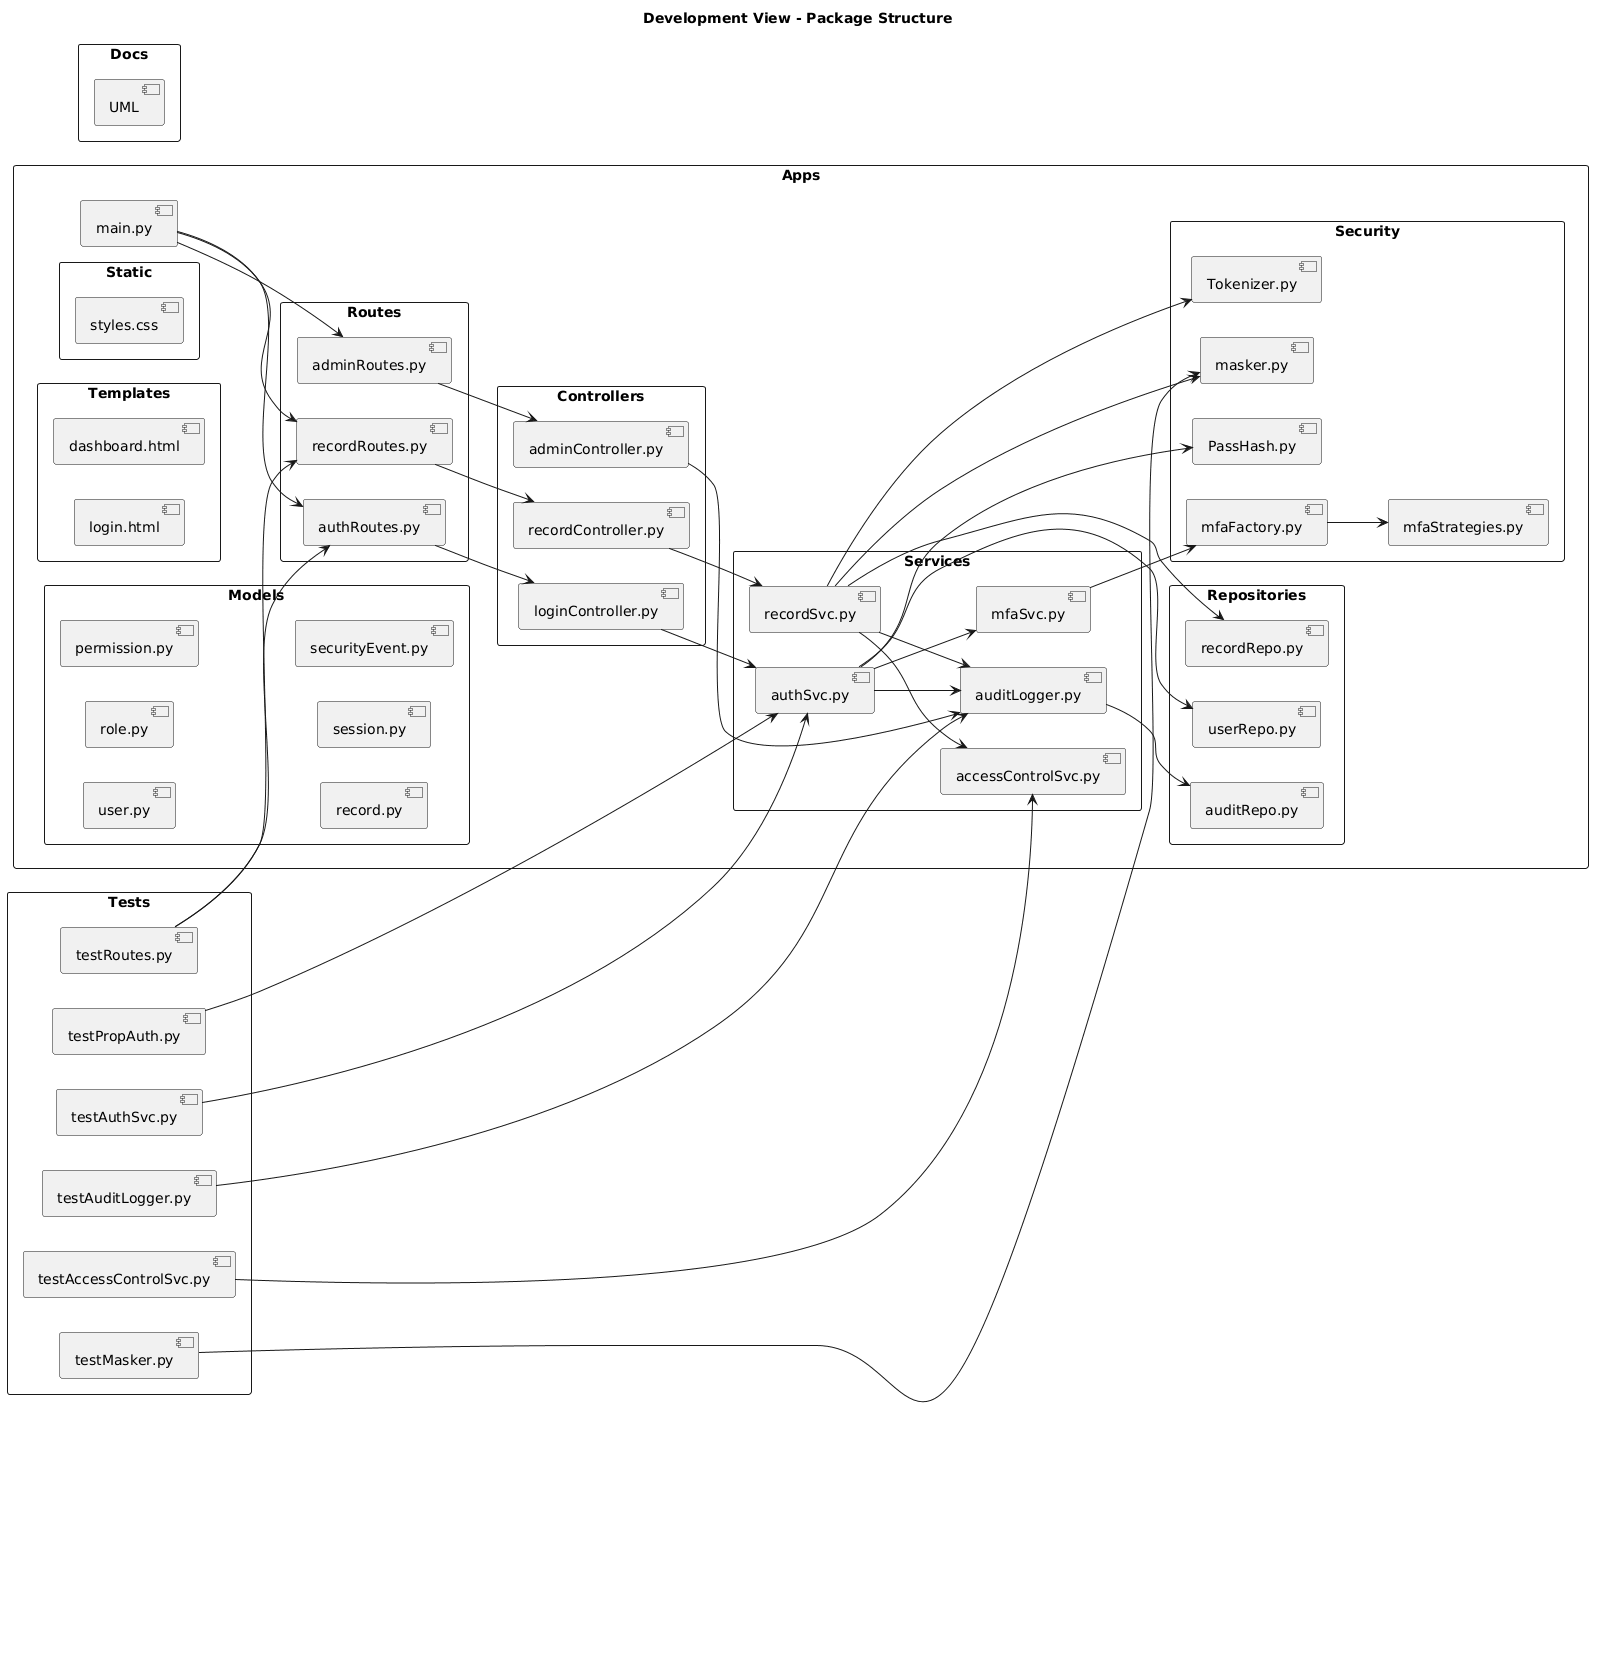

The diagram above was rendered by PlantUML. Its source (embedded in the PNG):
@startuml
left to right direction
skinparam packageStyle rectangle
skinparam shadowing false

title Development View - Package Structure

package "Apps" {
  package "Routes" {
    [authRoutes.py]
    [recordRoutes.py]
    [adminRoutes.py]
  }

  package "Controllers" {
    [loginController.py]
    [recordController.py]
    [adminController.py]
  }

  package "Models" {
    [user.py]
    [role.py]
    [permission.py]
    [record.py]
    [session.py]
    [securityEvent.py]
  }

  package "Services" {
    [authSvc.py]
    [mfaSvc.py]
    [accessControlSvc.py]
    [recordSvc.py]
    [auditLogger.py]
  }

  package "Security" {
    [PassHash.py]
    [masker.py]
    [Tokenizer.py]
    [mfaStrategies.py]
    [mfaFactory.py]
  }

  package "Repositories" {
    [userRepo.py]
    [recordRepo.py]
    [auditRepo.py]
  }

  package "Templates" {
    [login.html]
    [dashboard.html]
  }

  package "Static" {
    [styles.css]
  }

  [main.py]
}

package "Tests" {
  [testAuthSvc.py]
  [testAccessControlSvc.py]
  [testAuditLogger.py]
  [testMasker.py]
  [testPropAuth.py]
  [testRoutes.py]
}

package "Docs" {
  [UML]
}

[main.py] --> [authRoutes.py]
[main.py] --> [recordRoutes.py]
[main.py] --> [adminRoutes.py]

[authRoutes.py] --> [loginController.py]
[recordRoutes.py] --> [recordController.py]
[adminRoutes.py] --> [adminController.py]

[loginController.py] --> [authSvc.py]
[recordController.py] --> [recordSvc.py]
[adminController.py] --> [auditLogger.py]

[authSvc.py] --> [userRepo.py]
[authSvc.py] --> [PassHash.py]
[authSvc.py] --> [mfaSvc.py]
[authSvc.py] --> [auditLogger.py]

[mfaSvc.py] --> [mfaFactory.py]
[mfaFactory.py] --> [mfaStrategies.py]

[recordSvc.py] --> [recordRepo.py]
[recordSvc.py] --> [accessControlSvc.py]
[recordSvc.py] --> [masker.py]
[recordSvc.py] --> [Tokenizer.py]
[recordSvc.py] --> [auditLogger.py]

[auditLogger.py] --> [auditRepo.py]

[testAuthSvc.py] --> [authSvc.py]
[testAccessControlSvc.py] --> [accessControlSvc.py]
[testAuditLogger.py] --> [auditLogger.py]
[testMasker.py] --> [masker.py]
[testPropAuth.py] --> [authSvc.py]
[testRoutes.py] --> [authRoutes.py]
[testRoutes.py] --> [recordRoutes.py]
@enduml